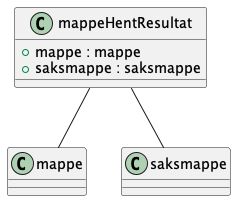

The diagram above was rendered by PlantUML. Its source (embedded in the PNG):
@startuml

class mappeHentResultat {
    +mappe : mappe
    +saksmappe : saksmappe
}
mappeHentResultat -- mappe
mappeHentResultat -- saksmappe

@enduml